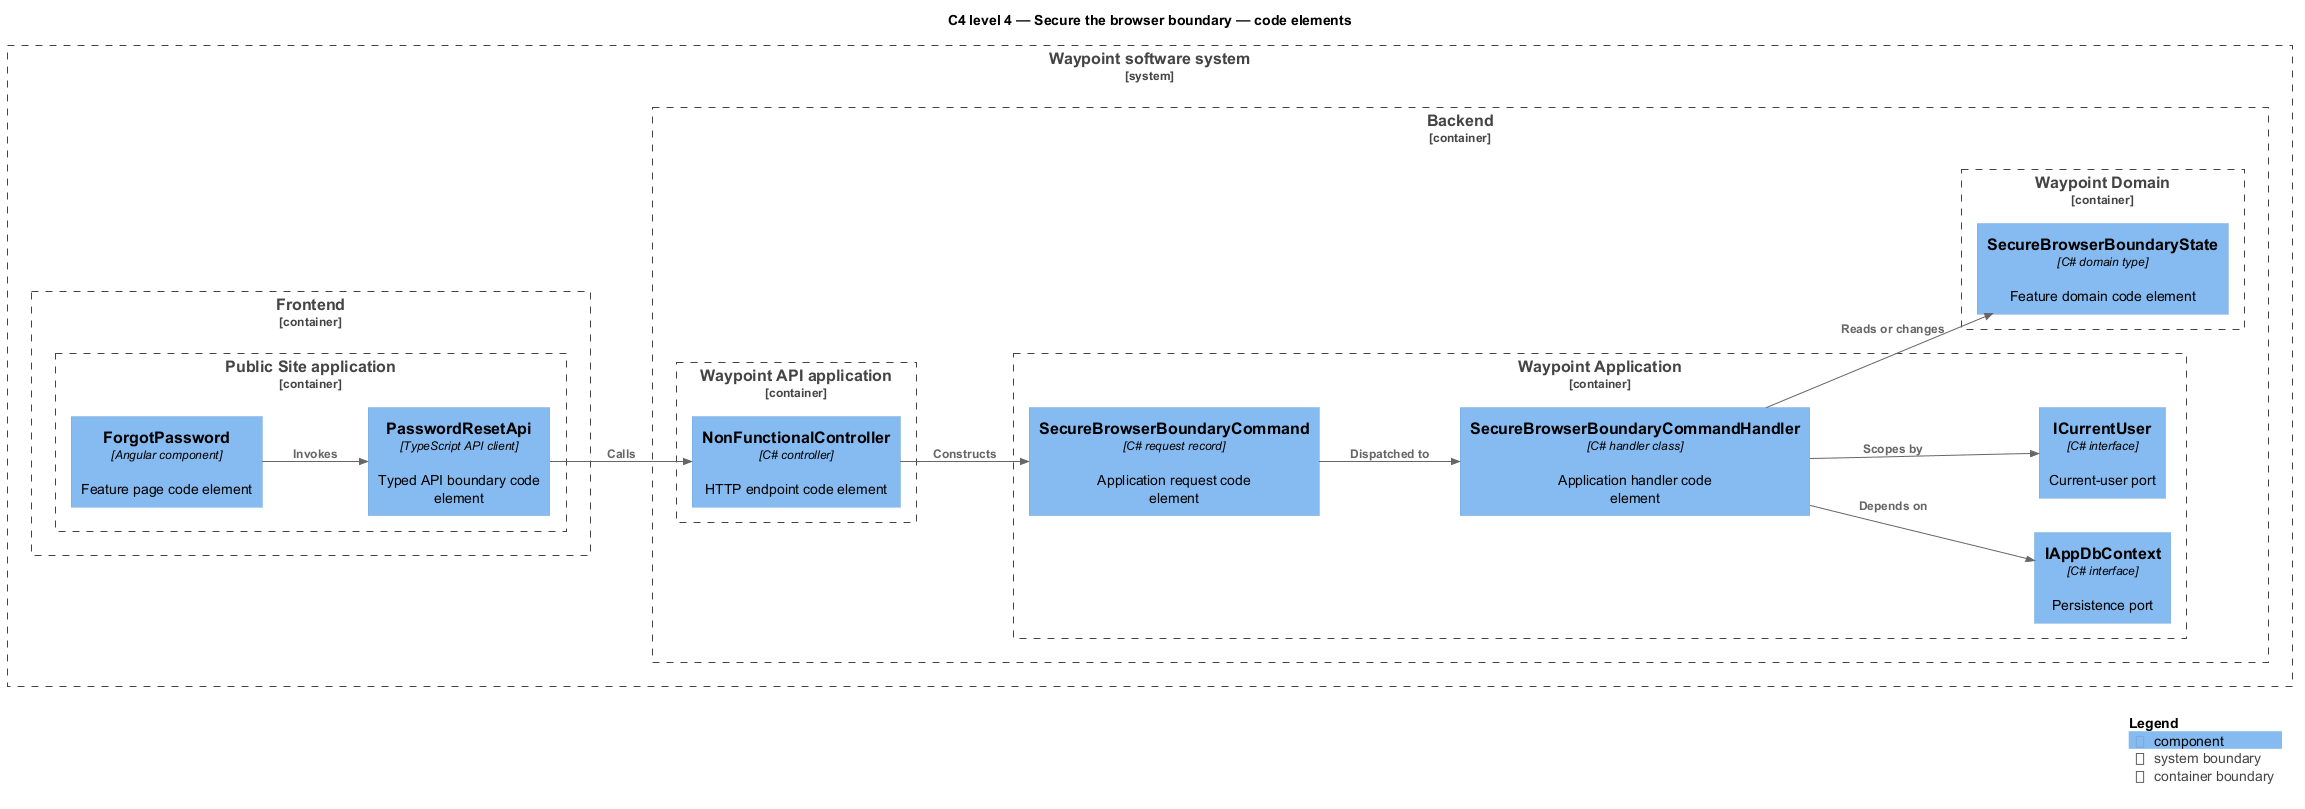

The diagram above was rendered by PlantUML. Its source (embedded in the PNG):
@startuml
!include <C4/C4_Component>
LAYOUT_LEFT_RIGHT()
title C4 level 4 — Secure the browser boundary — code elements
System_Boundary(waypoint, "Waypoint software system") {
  Container_Boundary(frontend, "Frontend") {
    Container_Boundary(frontend_app, "Public Site application") {
      Component(page, "ForgotPassword", "Angular component", "Feature page code element")
      Component(client, "PasswordResetApi", "TypeScript API client", "Typed API boundary code element")
    }
  }
  Container_Boundary(backend, "Backend") {
    Container_Boundary(api_app, "Waypoint API application") {
      Component(controller, "NonFunctionalController", "C# controller", "HTTP endpoint code element")
    }
    Container_Boundary(application, "Waypoint Application") {
      Component(request, "SecureBrowserBoundaryCommand", "C# request record", "Application request code element")
      Component(handler, "SecureBrowserBoundaryCommandHandler", "C# handler class", "Application handler code element")
      Component(dbport, "IAppDbContext", "C# interface", "Persistence port")
      Component(current, "ICurrentUser", "C# interface", "Current-user port")
    }
    Container_Boundary(domain, "Waypoint Domain") {
      Component(entity, "SecureBrowserBoundaryState", "C# domain type", "Feature domain code element")
    }
  }
}
Rel(page, client, "Invokes")
Rel(client, controller, "Calls")
Rel(controller, request, "Constructs")
Rel(request, handler, "Dispatched to")
Rel(handler, dbport, "Depends on")
Rel(handler, current, "Scopes by")
Rel(handler, entity, "Reads or changes")
SHOW_LEGEND()
@enduml